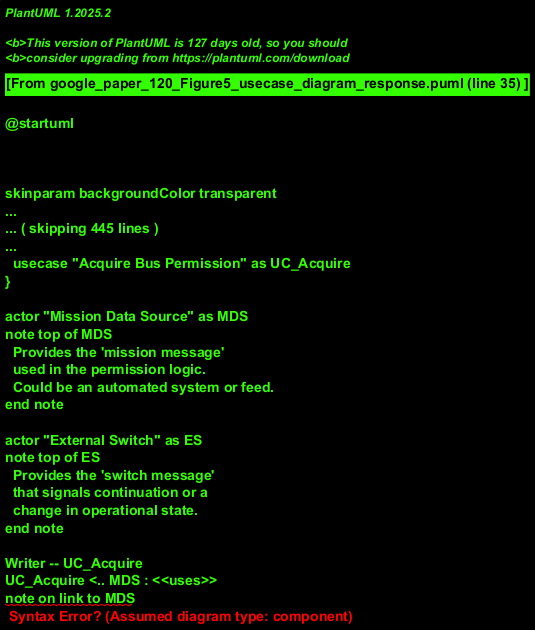

The diagram above was rendered by PlantUML. Its source (embedded in the PNG):
@startuml
!theme materia

title Use Case Diagram: Bus Permission Acquisition

left to right direction

actor "Subsystem Writer" as Writer
note bottom of Writer
  The entity that needs
  to write to the subsystem
  and thus requires bus permission.
end note

rectangle "Bus Permission System" {
  usecase "Acquire Bus Permission" as UC_Acquire
}

actor "Mission Data Source" as MDS
note top of MDS
  Provides the 'mission message'
  used in the permission logic.
  Could be an automated system or feed.
end note

actor "External Switch" as ES
note top of ES
  Provides the 'switch message'
  that signals continuation or a
  change in operational state.
end note

Writer -- UC_Acquire
UC_Acquire <.. MDS : <<uses>>
note on link to MDS
  Input: Mission Message
end note
UC_Acquire <.. ES : <<uses>>
note on link to ES
  Input: Switch Message
end note

@enduml